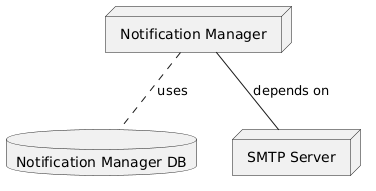

The diagram above was rendered by PlantUML. Its source (embedded in the PNG):
@startuml
node "Notification Manager" 
database "Notification Manager DB"
node "SMTP Server"

"Notification Manager" .. "Notification Manager DB" : uses
"Notification Manager" -- "SMTP Server" : "depends on"
@enduml